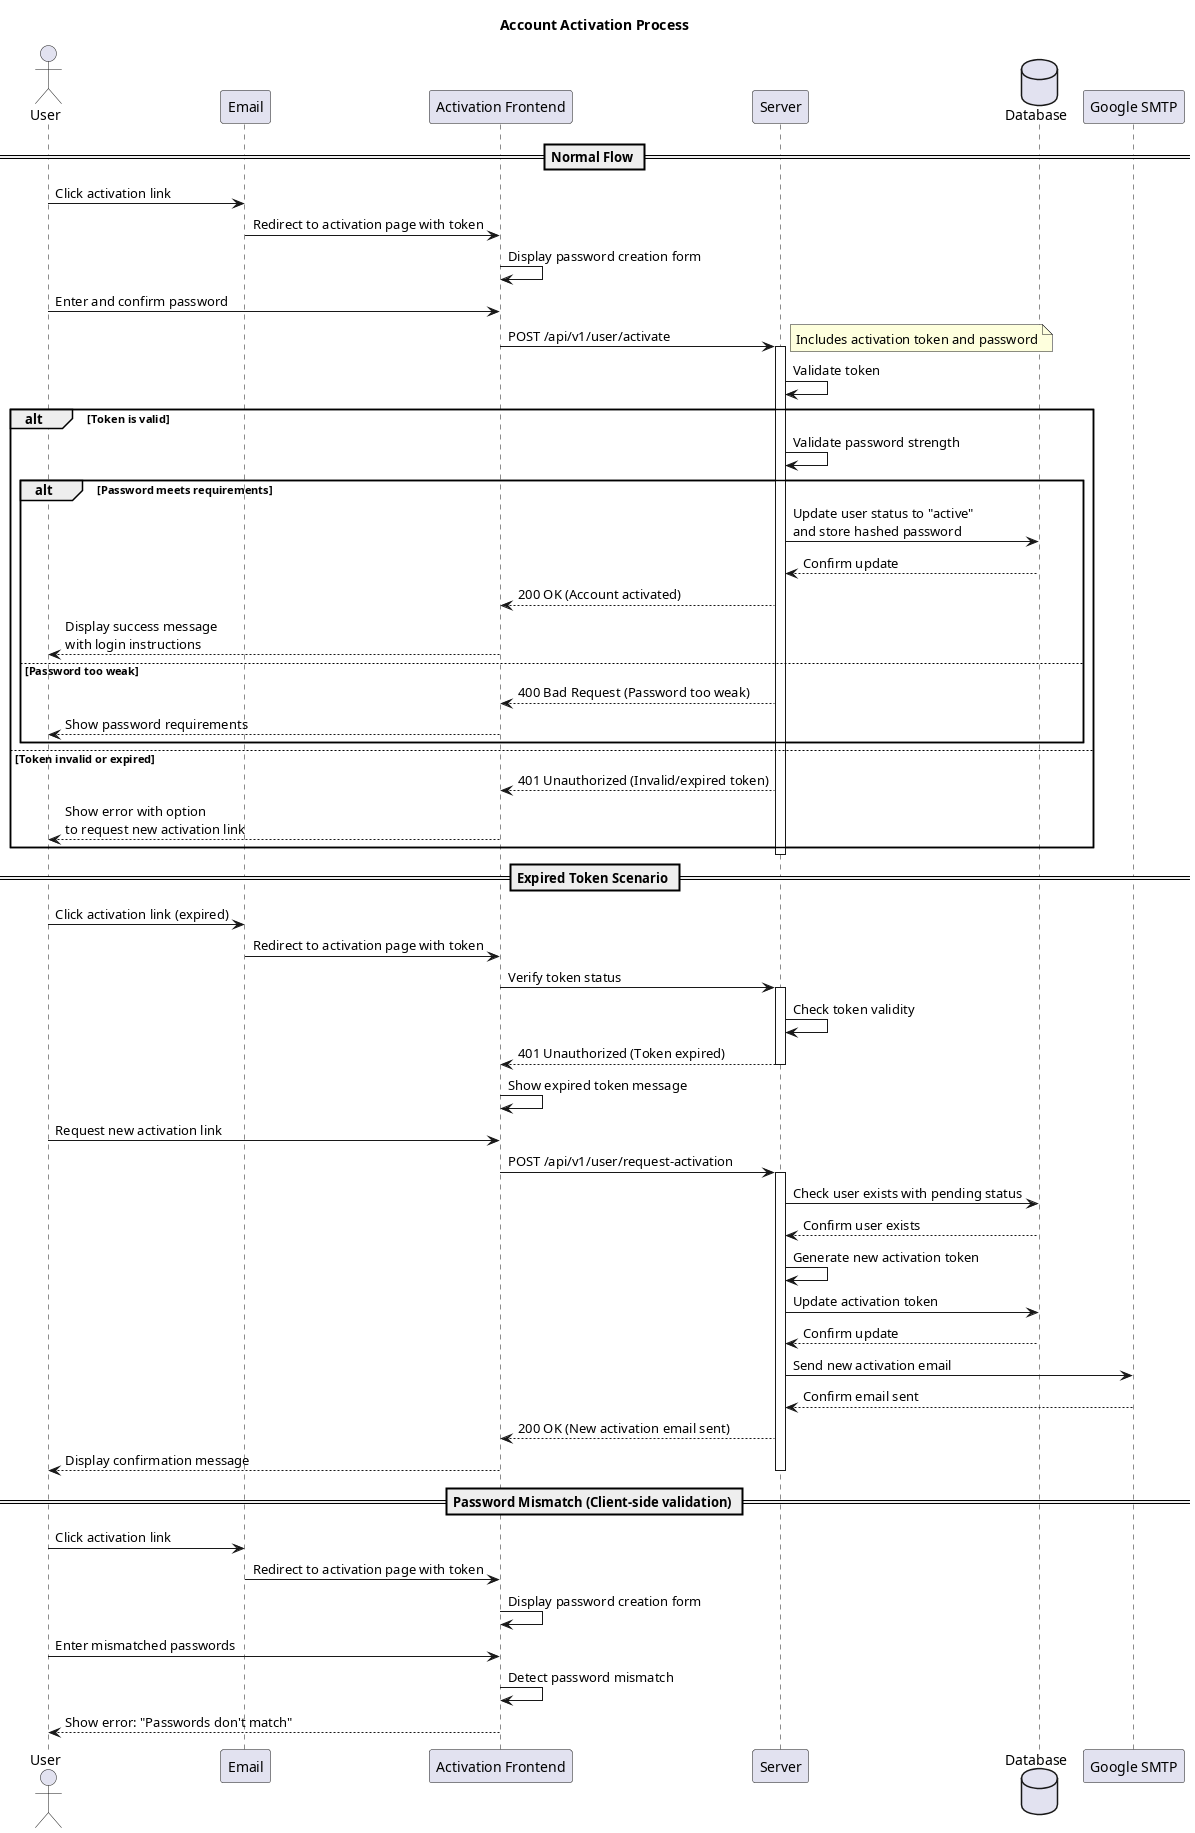

The diagram above was rendered by PlantUML. Its source (embedded in the PNG):
@startuml account_activation_sequence

actor User
participant "Email" as Email
participant "Activation Frontend" as Frontend
participant "Server" as Server
database "Database" as DB

title Account Activation Process

== Normal Flow ==
User -> Email: Click activation link
Email -> Frontend: Redirect to activation page with token
Frontend -> Frontend: Display password creation form
User -> Frontend: Enter and confirm password
Frontend -> Server: POST /api/v1/user/activate
note right: Includes activation token and password
activate Server

Server -> Server: Validate token
alt Token is valid
    Server -> Server: Validate password strength
    alt Password meets requirements
        Server -> DB: Update user status to "active"\nand store hashed password
        DB --> Server: Confirm update
        Server --> Frontend: 200 OK (Account activated)
        Frontend --> User: Display success message\nwith login instructions
    else Password too weak
        Server --> Frontend: 400 Bad Request (Password too weak)
        Frontend --> User: Show password requirements
    end
else Token invalid or expired
    Server --> Frontend: 401 Unauthorized (Invalid/expired token)
    Frontend --> User: Show error with option\nto request new activation link
end

deactivate Server

== Expired Token Scenario ==
User -> Email: Click activation link (expired)
Email -> Frontend: Redirect to activation page with token
Frontend -> Server: Verify token status
activate Server
Server -> Server: Check token validity
Server --> Frontend: 401 Unauthorized (Token expired)
deactivate Server
Frontend -> Frontend: Show expired token message
User -> Frontend: Request new activation link
Frontend -> Server: POST /api/v1/user/request-activation
activate Server
Server -> DB: Check user exists with pending status
DB --> Server: Confirm user exists
Server -> Server: Generate new activation token
Server -> DB: Update activation token
DB --> Server: Confirm update
Server -> "Google SMTP": Send new activation email
"Google SMTP" --> Server: Confirm email sent
Server --> Frontend: 200 OK (New activation email sent)
Frontend --> User: Display confirmation message
deactivate Server

== Password Mismatch (Client-side validation) ==
User -> Email: Click activation link
Email -> Frontend: Redirect to activation page with token
Frontend -> Frontend: Display password creation form
User -> Frontend: Enter mismatched passwords
Frontend -> Frontend: Detect password mismatch
Frontend --> User: Show error: "Passwords don't match"

@enduml